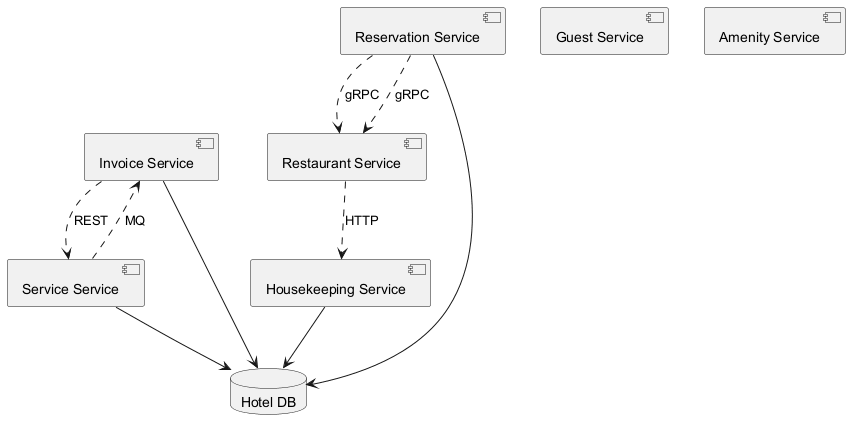

The diagram above was rendered by PlantUML. Its source (embedded in the PNG):
@startuml
skinparam backgroundColor #FFFFFF
skinparam classBackgroundColor #F1F8E9
skinparam classBorderColor #33691E
component "Housekeeping Service" as C_HousekeepingService
component "Guest Service" as C_GuestService
component "Restaurant Service" as C_RestaurantService
component "Amenity Service" as C_AmenityService
component "Invoice Service" as C_InvoiceService
component "Reservation Service" as C_ReservationService
component "Service Service" as C_ServiceService
database "Hotel DB" as DB_hotel
C_HousekeepingService --> DB_hotel
C_InvoiceService --> DB_hotel
C_ReservationService --> DB_hotel
C_ServiceService --> DB_hotel
C_ReservationService ..> C_RestaurantService : gRPC
C_InvoiceService ..> C_ServiceService : REST
C_RestaurantService ..> C_HousekeepingService : HTTP
C_ReservationService ..> C_RestaurantService : gRPC
C_ServiceService ..> C_InvoiceService : MQ
@enduml